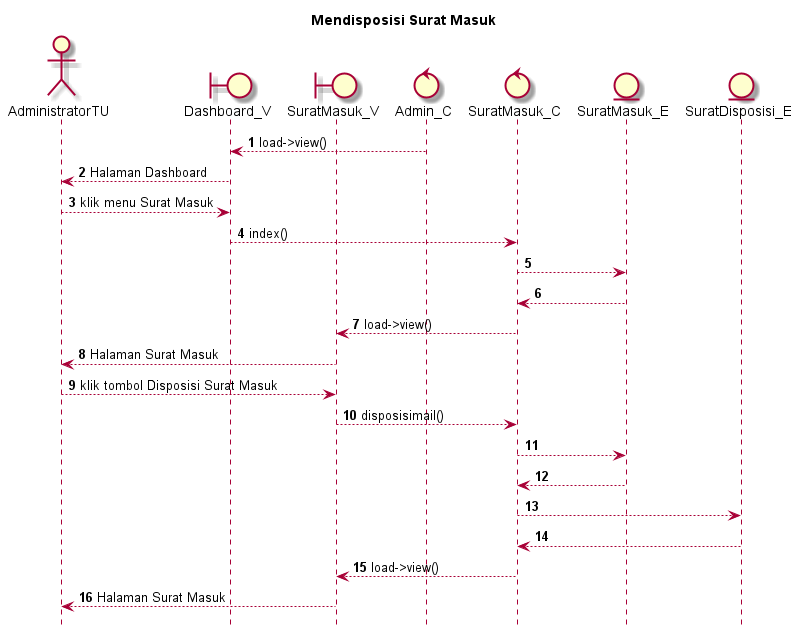

The diagram above was rendered by PlantUML. Its source (embedded in the PNG):
@startuml

autonumber
hide footbox
title Mendisposisi Surat Masuk

Actor AdministratorTU
boundary Dashboard_V
boundary SuratMasuk_V
control Admin_C
control SuratMasuk_C
Entity SuratMasuk_E
Entity SuratDisposisi_E

Admin_C --> Dashboard_V: load->view()
Dashboard_V --> AdministratorTU: Halaman Dashboard
AdministratorTU --> Dashboard_V: klik menu Surat Masuk
Dashboard_V --> SuratMasuk_C: index()
SuratMasuk_C --> SuratMasuk_E:
    
    SuratMasuk_E --> SuratMasuk_C:
    SuratMasuk_C --> SuratMasuk_V: load->view()
    SuratMasuk_V --> AdministratorTU: Halaman Surat Masuk

AdministratorTU --> SuratMasuk_V: klik tombol Disposisi Surat Masuk
SuratMasuk_V --> SuratMasuk_C: disposisimail()
SuratMasuk_C --> SuratMasuk_E:
   
    SuratMasuk_E --> SuratMasuk_C:

SuratMasuk_C --> SuratDisposisi_E:
   
    SuratDisposisi_E --> SuratMasuk_C:    
    SuratMasuk_C --> SuratMasuk_V: load->view()
    SuratMasuk_V --> AdministratorTU: Halaman Surat Masuk

@enduml